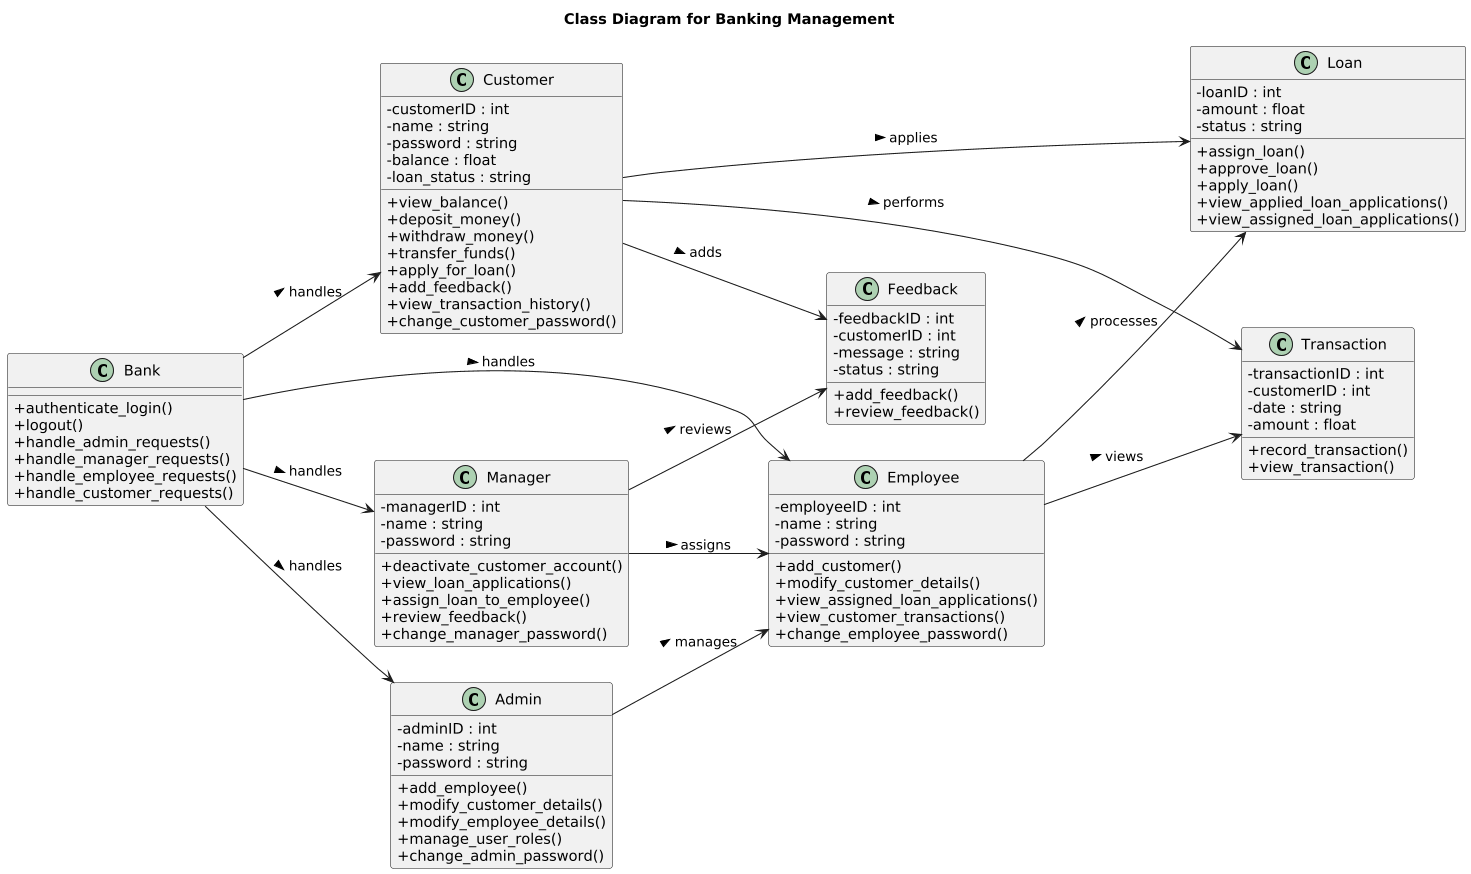

The diagram above was rendered by PlantUML. Its source (embedded in the PNG):
@startuml
skinparam classAttributeIconSize 0
skinparam dpi 100
skinparam shadowing false
left to right direction
title Class Diagram for Banking Management

' ======================
' Bank (Core System)
' ======================
class Bank {
    + authenticate_login()
    + logout()
    + handle_admin_requests()
    + handle_manager_requests()
    + handle_employee_requests()
    + handle_customer_requests()
}

' ======================
' Roles
' ======================
class Admin {
    - adminID : int
    - name : string
    - password : string
    + add_employee()
    + modify_customer_details()
    + modify_employee_details()
    + manage_user_roles()
    + change_admin_password()
}

class Manager {
    - managerID : int
    - name : string
    - password : string
    + deactivate_customer_account()
    + view_loan_applications()
    + assign_loan_to_employee()
    + review_feedback()
    + change_manager_password()
}

class Employee {
    - employeeID : int
    - name : string
    - password : string
    + add_customer()
    + modify_customer_details()
    + view_assigned_loan_applications()
    + view_customer_transactions()
    + change_employee_password()
}

class Customer {
    - customerID : int
    - name : string
    - password : string
    - balance : float
    - loan_status : string
    + view_balance()
    + deposit_money()
    + withdraw_money()
    + transfer_funds()
    + apply_for_loan()
    + add_feedback()
    + view_transaction_history()
    + change_customer_password()
}

' ======================
' Data Entities
' ======================
class Loan {
    - loanID : int
    - amount : float
    - status : string
    + assign_loan()
    + approve_loan()
    + apply_loan()
    + view_applied_loan_applications()
    + view_assigned_loan_applications()
}

class Transaction {
    - transactionID : int
    - customerID : int
    - date : string
    - amount : float
    + record_transaction()
    + view_transaction()
}

class Feedback {
    - feedbackID : int
    - customerID : int
    - message : string
    - status : string
    + add_feedback()
    + review_feedback()
}

' ======================
' Relationships
' ======================
Bank --> Admin : handles >
Bank --> Manager : handles >
Bank --> Employee : handles >
Bank --> Customer : handles >

Admin --> Employee : manages >
Manager --> Employee : assigns >
Manager --> Feedback : reviews >
Customer --> Feedback : adds >
Customer --> Loan : applies >
Employee --> Loan : processes >
Customer --> Transaction : performs >
Employee --> Transaction : views >
@enduml